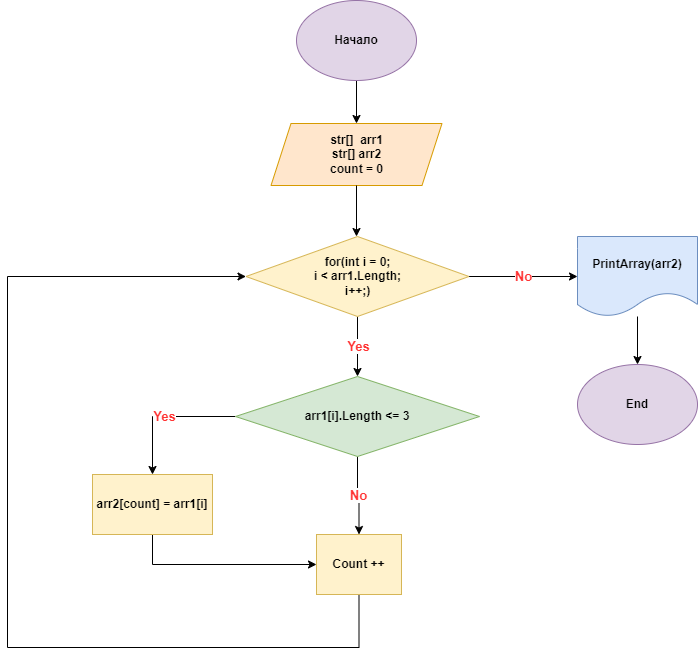

The diagram above was exported from draw.io. Its source (the exported page's mxGraphModel, read from the mxfile embedded in the PNG):
<mxGraphModel dx="1002" dy="567" grid="0" gridSize="10" guides="1" tooltips="1" connect="1" arrows="1" fold="1" page="1" pageScale="1" pageWidth="827" pageHeight="1169" background="#FFFFFF" math="0" shadow="0">
  <root>
    <mxCell id="0" />
    <mxCell id="1" parent="0" />
    <mxCell id="7M-rHMc0iFKWQ0TEVtrN-2" style="edgeStyle=orthogonalEdgeStyle;rounded=0;orthogonalLoop=1;jettySize=auto;html=1;exitX=0.5;exitY=1;exitDx=0;exitDy=0;" edge="1" parent="1" source="7M-rHMc0iFKWQ0TEVtrN-1" target="7M-rHMc0iFKWQ0TEVtrN-3">
      <mxGeometry relative="1" as="geometry">
        <mxPoint x="395" y="189.99996948242188" as="targetPoint" />
      </mxGeometry>
    </mxCell>
    <mxCell id="7M-rHMc0iFKWQ0TEVtrN-1" value="&lt;b&gt;Начало&lt;/b&gt;" style="ellipse;whiteSpace=wrap;html=1;fillColor=#e1d5e7;strokeColor=#9673a6;" vertex="1" parent="1">
      <mxGeometry x="335" y="56" width="120" height="80" as="geometry" />
    </mxCell>
    <mxCell id="7M-rHMc0iFKWQ0TEVtrN-3" value="str[]&amp;nbsp; arr1&lt;br&gt;str[] arr2&lt;br&gt;count = 0" style="shape=parallelogram;perimeter=parallelogramPerimeter;whiteSpace=wrap;html=1;fixedSize=1;fillColor=#ffe6cc;strokeColor=#d79b00;fontStyle=1" vertex="1" parent="1">
      <mxGeometry x="309.5" y="179" width="171" height="62" as="geometry" />
    </mxCell>
    <mxCell id="7M-rHMc0iFKWQ0TEVtrN-5" value="" style="endArrow=classic;html=1;rounded=0;exitX=0.5;exitY=1;exitDx=0;exitDy=0;" edge="1" parent="1" source="7M-rHMc0iFKWQ0TEVtrN-3">
      <mxGeometry width="50" height="50" relative="1" as="geometry">
        <mxPoint x="387" y="319" as="sourcePoint" />
        <mxPoint x="395" y="292" as="targetPoint" />
      </mxGeometry>
    </mxCell>
    <mxCell id="7M-rHMc0iFKWQ0TEVtrN-15" style="edgeStyle=orthogonalEdgeStyle;rounded=0;orthogonalLoop=1;jettySize=auto;html=1;exitX=0.5;exitY=1;exitDx=0;exitDy=0;entryX=0.5;entryY=0;entryDx=0;entryDy=0;" edge="1" parent="1" source="7M-rHMc0iFKWQ0TEVtrN-6" target="7M-rHMc0iFKWQ0TEVtrN-8">
      <mxGeometry relative="1" as="geometry" />
    </mxCell>
    <mxCell id="7M-rHMc0iFKWQ0TEVtrN-17" value="&lt;b&gt;&lt;font color=&quot;#ff3333&quot; style=&quot;font-size: 13px;&quot;&gt;Yes&lt;/font&gt;&lt;/b&gt;" style="edgeLabel;html=1;align=center;verticalAlign=middle;resizable=0;points=[];" vertex="1" connectable="0" parent="7M-rHMc0iFKWQ0TEVtrN-15">
      <mxGeometry x="-0.0333" relative="1" as="geometry">
        <mxPoint as="offset" />
      </mxGeometry>
    </mxCell>
    <mxCell id="7M-rHMc0iFKWQ0TEVtrN-24" value="No" style="edgeStyle=orthogonalEdgeStyle;rounded=0;orthogonalLoop=1;jettySize=auto;html=1;exitX=1;exitY=0.5;exitDx=0;exitDy=0;fontSize=13;fontColor=#FF3333;fontStyle=1" edge="1" parent="1" source="7M-rHMc0iFKWQ0TEVtrN-6" target="7M-rHMc0iFKWQ0TEVtrN-25">
      <mxGeometry relative="1" as="geometry">
        <mxPoint x="618" y="332" as="targetPoint" />
      </mxGeometry>
    </mxCell>
    <mxCell id="7M-rHMc0iFKWQ0TEVtrN-6" value="for(int i = 0; &lt;br&gt;i &amp;lt; arr1.Length;&lt;br&gt;i++;)" style="rhombus;whiteSpace=wrap;html=1;fontStyle=1;fillColor=#fff2cc;strokeColor=#d6b656;" vertex="1" parent="1">
      <mxGeometry x="284.5" y="292" width="223" height="80" as="geometry" />
    </mxCell>
    <mxCell id="7M-rHMc0iFKWQ0TEVtrN-18" value="No" style="edgeStyle=orthogonalEdgeStyle;rounded=0;orthogonalLoop=1;jettySize=auto;html=1;fontSize=13;fontColor=#FF3333;fontStyle=1" edge="1" parent="1" source="7M-rHMc0iFKWQ0TEVtrN-8" target="7M-rHMc0iFKWQ0TEVtrN-19">
      <mxGeometry relative="1" as="geometry">
        <mxPoint x="396" y="605.2000122070312" as="targetPoint" />
      </mxGeometry>
    </mxCell>
    <mxCell id="7M-rHMc0iFKWQ0TEVtrN-20" value="&lt;b&gt;Yes&lt;/b&gt;" style="edgeStyle=orthogonalEdgeStyle;rounded=0;orthogonalLoop=1;jettySize=auto;html=1;fontSize=13;fontColor=#FF3333;" edge="1" parent="1" source="7M-rHMc0iFKWQ0TEVtrN-8" target="7M-rHMc0iFKWQ0TEVtrN-21">
      <mxGeometry relative="1" as="geometry">
        <mxPoint x="174" y="520" as="targetPoint" />
      </mxGeometry>
    </mxCell>
    <mxCell id="7M-rHMc0iFKWQ0TEVtrN-8" value="&lt;b&gt;arr1[i].Length &amp;lt;= 3&lt;/b&gt;" style="rhombus;whiteSpace=wrap;html=1;fillColor=#d5e8d4;strokeColor=#82b366;" vertex="1" parent="1">
      <mxGeometry x="274" y="432" width="244" height="80" as="geometry" />
    </mxCell>
    <mxCell id="7M-rHMc0iFKWQ0TEVtrN-23" style="edgeStyle=orthogonalEdgeStyle;rounded=0;orthogonalLoop=1;jettySize=auto;html=1;entryX=0;entryY=0.5;entryDx=0;entryDy=0;" edge="1" parent="1" source="7M-rHMc0iFKWQ0TEVtrN-19" target="7M-rHMc0iFKWQ0TEVtrN-6">
      <mxGeometry relative="1" as="geometry">
        <mxPoint x="397.5" y="738.0000610351562" as="targetPoint" />
        <Array as="points">
          <mxPoint x="398" y="703" />
          <mxPoint x="46" y="703" />
          <mxPoint x="46" y="332" />
        </Array>
      </mxGeometry>
    </mxCell>
    <mxCell id="7M-rHMc0iFKWQ0TEVtrN-19" value="Count ++" style="rounded=0;whiteSpace=wrap;html=1;fontStyle=1;fontSize=12;fillColor=#fff2cc;strokeColor=#d6b656;" vertex="1" parent="1">
      <mxGeometry x="355" y="590" width="85" height="60" as="geometry" />
    </mxCell>
    <mxCell id="7M-rHMc0iFKWQ0TEVtrN-22" style="edgeStyle=orthogonalEdgeStyle;rounded=0;orthogonalLoop=1;jettySize=auto;html=1;exitX=0.5;exitY=1;exitDx=0;exitDy=0;entryX=0;entryY=0.5;entryDx=0;entryDy=0;" edge="1" parent="1" source="7M-rHMc0iFKWQ0TEVtrN-21" target="7M-rHMc0iFKWQ0TEVtrN-19">
      <mxGeometry relative="1" as="geometry" />
    </mxCell>
    <mxCell id="7M-rHMc0iFKWQ0TEVtrN-21" value="arr2[count] = arr1[i]" style="rounded=0;whiteSpace=wrap;html=1;fontStyle=1;fillColor=#fff2cc;strokeColor=#d6b656;" vertex="1" parent="1">
      <mxGeometry x="131" y="530" width="120" height="60" as="geometry" />
    </mxCell>
    <mxCell id="7M-rHMc0iFKWQ0TEVtrN-26" style="edgeStyle=orthogonalEdgeStyle;rounded=0;orthogonalLoop=1;jettySize=auto;html=1;" edge="1" parent="1" source="7M-rHMc0iFKWQ0TEVtrN-25" target="7M-rHMc0iFKWQ0TEVtrN-27">
      <mxGeometry relative="1" as="geometry">
        <mxPoint x="676" y="450.0000305175781" as="targetPoint" />
      </mxGeometry>
    </mxCell>
    <mxCell id="7M-rHMc0iFKWQ0TEVtrN-25" value="&lt;b&gt;PrintArray(arr2)&lt;/b&gt;" style="shape=document;whiteSpace=wrap;html=1;boundedLbl=1;fillColor=#dae8fc;strokeColor=#6c8ebf;" vertex="1" parent="1">
      <mxGeometry x="616" y="292" width="120" height="80" as="geometry" />
    </mxCell>
    <mxCell id="7M-rHMc0iFKWQ0TEVtrN-27" value="End" style="ellipse;whiteSpace=wrap;html=1;fillColor=#e1d5e7;strokeColor=#9673a6;fontStyle=1" vertex="1" parent="1">
      <mxGeometry x="616" y="420.0000305175781" width="120" height="80" as="geometry" />
    </mxCell>
  </root>
</mxGraphModel>